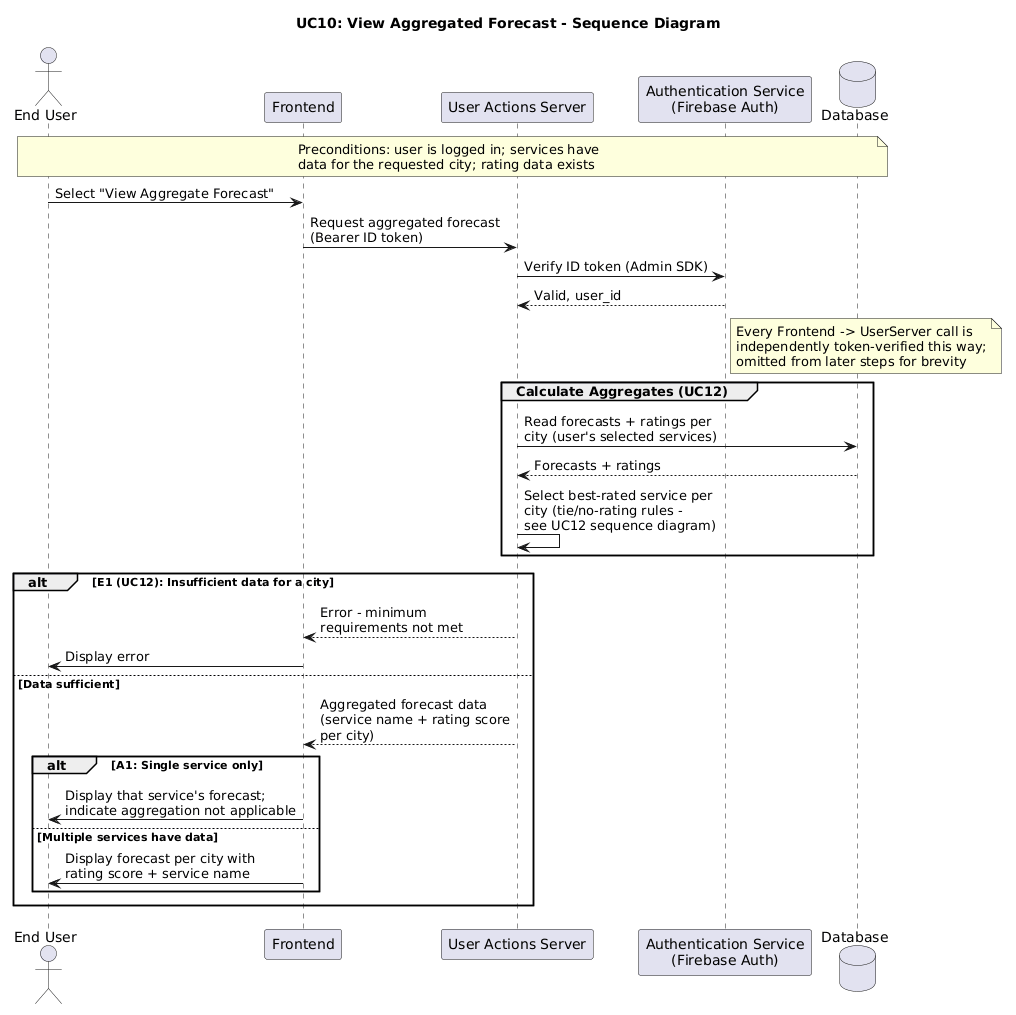

The diagram above was rendered by PlantUML. Its source (embedded in the PNG):
@startuml
title UC10: View Aggregated Forecast - Sequence Diagram

actor "End User" as User
participant "Frontend" as Frontend
participant "User Actions Server" as UserServer
participant "Authentication Service\n(Firebase Auth)" as Auth
database "Database" as DB

note over User, DB
  Preconditions: user is logged in; services have
  data for the requested city; rating data exists
end note

User -> Frontend: Select "View Aggregate Forecast"
Frontend -> UserServer: Request aggregated forecast\n(Bearer ID token)
UserServer -> Auth: Verify ID token (Admin SDK)
Auth --> UserServer: Valid, user_id
note right of Auth
  Every Frontend -> UserServer call is
  independently token-verified this way;
  omitted from later steps for brevity
end note

group Calculate Aggregates (UC12)
  UserServer -> DB: Read forecasts + ratings per\ncity (user's selected services)
  DB --> UserServer: Forecasts + ratings
  UserServer -> UserServer: Select best-rated service per\ncity (tie/no-rating rules -\nsee UC12 sequence diagram)
end

alt E1 (UC12): Insufficient data for a city
  UserServer --> Frontend: Error - minimum\nrequirements not met
  Frontend -> User: Display error
else Data sufficient
  UserServer --> Frontend: Aggregated forecast data\n(service name + rating score\nper city)

  alt A1: Single service only
    Frontend -> User: Display that service's forecast;\nindicate aggregation not applicable
  else Multiple services have data
    Frontend -> User: Display forecast per city with\nrating score + service name
  end
end
@enduml